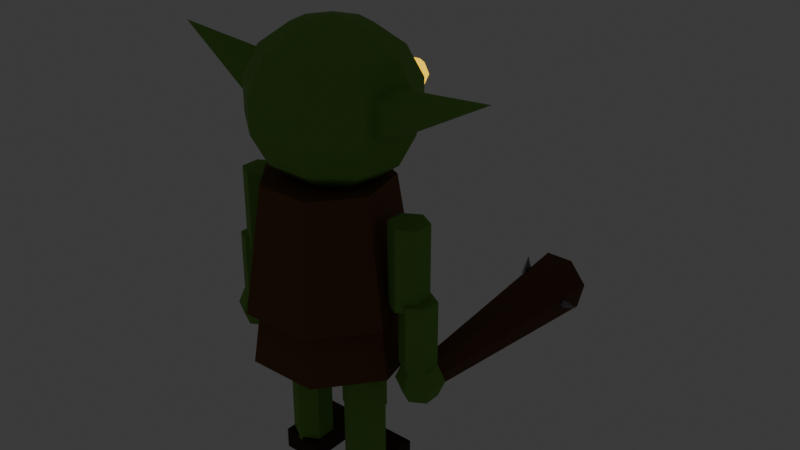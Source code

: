 # Source: goblin.blend  (saved by Blender 5.2.44; exported with 4.5.12 LTS)
import bpy
from mathutils import Matrix  # noqa: F401  (used for matrix-valued properties, if any)

bpy.ops.wm.read_factory_settings(use_empty=True)
scene = bpy.context.scene
scene.name = 'Scene'

# ---- collections
col_collection = bpy.data.collections.new('Collection'); scene.collection.children.link(col_collection)

# ---- materials (node trees are filled in below, after node groups)
mat_cuirsombre = bpy.data.materials.new('CuirSombre')
mat_cuirsombre.diffuse_color = (0.03968, 0.01533, 0.005981, 1.0)
mat_haillons = bpy.data.materials.new('Haillons')
mat_haillons.diffuse_color = (0.1789, 0.07324, 0.01961, 1.0)
mat_peaugobelin = bpy.data.materials.new('PeauGobelin')
mat_peaugobelin.diffuse_color = (0.1706, 0.3931, 0.05497, 1.0)
mat_yeuxjaunes = bpy.data.materials.new('YeuxJaunes')
mat_yeuxjaunes.diffuse_color = (1.0, 0.6921, 0.01002, 1.0)
mat_dents = bpy.data.materials.new('Dents')
mat_dents.diffuse_color = (0.89, 0.8276, 0.6038, 1.0)
mat_boismassue = bpy.data.materials.new('BoisMassue')
mat_boismassue.diffuse_color = (0.1193, 0.04696, 0.01341, 1.0)
mat_clous = bpy.data.materials.new('Clous')
mat_clous.diffuse_color = (0.2633, 0.2633, 0.3185, 1.0)

# ---- material node trees
mat_cuirsombre.use_nodes = True; mat_cuirsombre.node_tree.nodes.clear()
_N = mat_cuirsombre.node_tree.nodes; _L = mat_cuirsombre.node_tree.links
n0 = _N.new('ShaderNodeBsdfPrincipled'); n0.name = 'BSDF guidée'; n0.location = (-200, 100)
n0.inputs[0].default_value = (0.03968, 0.01533, 0.005981, 1.0)
n0.inputs[2].default_value = 0.8
n0.inputs[10].default_value = 0.005
n1 = _N.new('ShaderNodeOutputMaterial'); n1.name = 'Sortie matériau'; n1.location = (200, 100)
_L.new(n0.outputs[0], n1.inputs[0])
n1.is_active_output = True
mat_haillons.use_nodes = True; mat_haillons.node_tree.nodes.clear()
_N = mat_haillons.node_tree.nodes; _L = mat_haillons.node_tree.links
n0 = _N.new('ShaderNodeBsdfPrincipled'); n0.name = 'BSDF guidée'; n0.location = (-200, 100)
n0.inputs[0].default_value = (0.1789, 0.07324, 0.01961, 1.0)
n0.inputs[2].default_value = 0.8
n0.inputs[10].default_value = 0.005
n1 = _N.new('ShaderNodeOutputMaterial'); n1.name = 'Sortie matériau'; n1.location = (200, 100)
_L.new(n0.outputs[0], n1.inputs[0])
n1.is_active_output = True
mat_peaugobelin.use_nodes = True; mat_peaugobelin.node_tree.nodes.clear()
_N = mat_peaugobelin.node_tree.nodes; _L = mat_peaugobelin.node_tree.links
n0 = _N.new('ShaderNodeBsdfPrincipled'); n0.name = 'BSDF guidée'; n0.location = (-200, 100)
n0.inputs[0].default_value = (0.1706, 0.3931, 0.05497, 1.0)
n0.inputs[2].default_value = 0.8
n0.inputs[10].default_value = 0.005
n1 = _N.new('ShaderNodeOutputMaterial'); n1.name = 'Sortie matériau'; n1.location = (200, 100)
_L.new(n0.outputs[0], n1.inputs[0])
n1.is_active_output = True
mat_yeuxjaunes.use_nodes = True; mat_yeuxjaunes.node_tree.nodes.clear()
_N = mat_yeuxjaunes.node_tree.nodes; _L = mat_yeuxjaunes.node_tree.links
n0 = _N.new('ShaderNodeBsdfPrincipled'); n0.name = 'BSDF guidée'; n0.location = (-200, 100)
n0.inputs[0].default_value = (1.0, 0.6921, 0.01002, 1.0)
n0.inputs[2].default_value = 0.8
n0.inputs[10].default_value = 0.005
n0.inputs[27].default_value = (1.0, 0.6038, 0.01002, 1.0)
n0.inputs[28].default_value = 1.5
n1 = _N.new('ShaderNodeOutputMaterial'); n1.name = 'Sortie matériau'; n1.location = (200, 100)
_L.new(n0.outputs[0], n1.inputs[0])
n1.is_active_output = True
mat_dents.use_nodes = True; mat_dents.node_tree.nodes.clear()
_N = mat_dents.node_tree.nodes; _L = mat_dents.node_tree.links
n0 = _N.new('ShaderNodeBsdfPrincipled'); n0.name = 'BSDF guidée'; n0.location = (-200, 100)
n0.inputs[0].default_value = (0.89, 0.8276, 0.6038, 1.0)
n0.inputs[2].default_value = 0.8
n0.inputs[10].default_value = 0.005
n1 = _N.new('ShaderNodeOutputMaterial'); n1.name = 'Sortie matériau'; n1.location = (200, 100)
_L.new(n0.outputs[0], n1.inputs[0])
n1.is_active_output = True
mat_boismassue.use_nodes = True; mat_boismassue.node_tree.nodes.clear()
_N = mat_boismassue.node_tree.nodes; _L = mat_boismassue.node_tree.links
n0 = _N.new('ShaderNodeBsdfPrincipled'); n0.name = 'BSDF guidée'; n0.location = (-200, 100)
n0.inputs[0].default_value = (0.1193, 0.04696, 0.01341, 1.0)
n0.inputs[2].default_value = 0.8
n0.inputs[10].default_value = 0.005
n1 = _N.new('ShaderNodeOutputMaterial'); n1.name = 'Sortie matériau'; n1.location = (200, 100)
_L.new(n0.outputs[0], n1.inputs[0])
n1.is_active_output = True
mat_clous.use_nodes = True; mat_clous.node_tree.nodes.clear()
_N = mat_clous.node_tree.nodes; _L = mat_clous.node_tree.links
n0 = _N.new('ShaderNodeBsdfPrincipled'); n0.name = 'BSDF guidée'; n0.location = (-200, 100)
n0.inputs[0].default_value = (0.2633, 0.2633, 0.3185, 1.0)
n0.inputs[1].default_value = 0.8
n0.inputs[2].default_value = 0.3
n0.inputs[10].default_value = 0.005
n1 = _N.new('ShaderNodeOutputMaterial'); n1.name = 'Sortie matériau'; n1.location = (200, 100)
_L.new(n0.outputs[0], n1.inputs[0])
n1.is_active_output = True

# ---- world
world_world = bpy.data.worlds.new('World'); scene.world = world_world
world_world.use_nodes = True; world_world.node_tree.nodes.clear()
_N = world_world.node_tree.nodes; _L = world_world.node_tree.links
n0 = _N.new('ShaderNodeOutputWorld'); n0.name = 'World Output'; n0.location = (200, 100)
n1 = _N.new('ShaderNodeBackground'); n1.name = 'Background'; n1.location = (-200, 100)
n1.inputs[0].default_value = (0.05088, 0.05088, 0.05088, 1.0)
_L.new(n1.outputs[0], n0.inputs[0])
n0.is_active_output = True
world_world.color = (0.05088, 0.05088, 0.05088)
world_world.sun_shadow_jitter_overblur = 0.0

# ---- meshes
me_goblinbody = bpy.data.meshes.new('GoblinBody')
me_goblinbody.from_pydata([(-0.18, -0.13, 0.56), (-0.18, -0.13, 0.72), (-0.18, 0.13, 0.56), (-0.18, 0.13, 0.72), (0.18, -0.13, 0.56), (0.18, -0.13, 0.72), (0.18, 0.13, 0.56), (0.18, 0.13, 0.72), (0.0, 0.12, 1.06), (0.0, 0.2023, 1.026), (0.0, 0.3, 0.52), (0.0, 0.27, 0.72), (0.2345, 0.187, 0.52), (0.2111, 0.1683, 0.72), (0.2925, -0.06676, 0.52), (0.2632, -0.06008, 0.72), (0.1302, -0.2703, 0.52), (0.1171, -0.2433, 0.72), (-0.1302, -0.2703, 0.52), (-0.1171, -0.2433, 0.72), (-0.2925, -0.06676, 0.52), (-0.2632, -0.06008, 0.72), (-0.2345, 0.187, 0.52), (-0.2111, 0.1683, 0.72), (0.0, 0.28, 0.72), (0.0, 0.21, 1.18), (0.2345, 0.167, 0.72), (0.1798, 0.1234, 1.18), (0.2925, -0.08676, 0.72), (0.2242, -0.07118, 1.18), (0.1302, -0.2903, 0.72), (0.09979, -0.2272, 1.18), (-0.1302, -0.2903, 0.72), (-0.09979, -0.2272, 1.18), (-0.2925, -0.08676, 0.72), (-0.2242, -0.07118, 1.18), (-0.2345, 0.167, 0.72), (-0.1798, 0.1234, 1.18), (0.2976, 0.06986, 1.482), (0.2387, 0.05998, 1.594), (0.0, 0.2023, 0.7344), (0.0, 0.12, 0.7), (0.1325, 0.04219, 1.671), (0.08313, 0.1782, 1.026), (0.1345, 0.2141, 0.9356), (0.1345, 0.2141, 0.8244), (0.08313, 0.1782, 0.7344), (0.0, 0.02, 1.699), (0.12, 0.2311, 1.431), (0.1176, 0.12, 1.026), (0.1902, 0.12, 0.9356), (0.1902, 0.12, 0.8244), (0.1176, 0.12, 0.7344), (0.08646, 0.1179, 1.671), (0.1558, 0.1964, 1.594), (0.08313, 0.06181, 1.026), (0.1345, 0.02585, 0.9356), (0.1345, 0.02585, 0.8244), (0.08313, 0.06181, 0.7344), (0.1943, 0.2399, 1.482), (0.1943, 0.2399, 1.358), (0.0, 0.03771, 1.026), (0.0, -0.01315, 0.9356), (0.0, -0.01315, 0.8244), (0.0, 0.03771, 0.7344), (0.1558, 0.1964, 1.246), (0.08646, 0.1179, 1.169), (-0.08313, 0.06181, 1.026), (-0.1345, 0.02585, 0.9356), (-0.1345, 0.02585, 0.8244), (-0.08313, 0.06181, 0.7344), (0.0, 0.02, 1.141), (0.12, 0.215, 1.47), (-0.1176, 0.12, 1.026), (-0.1902, 0.12, 0.9356), (-0.1902, 0.12, 0.8244), (-0.1176, 0.12, 0.7344), (0.12, 0.2311, 1.509), (0.1537, 0.2506, 1.509), (-0.08313, 0.1782, 1.026), (-0.1345, 0.2141, 0.9356), (-0.1345, 0.2141, 0.8244), (-0.08313, 0.1782, 0.7344), (0.1676, 0.2425, 1.47), (0.1537, 0.2506, 1.431), (0.12, 0.27, 1.415), (0.0, 0.2531, 0.9356), (0.0, 0.2531, 0.8244), (0.12, 0.27, 1.525), (-0.1831, -0.1009, 1.485), (0.2976, 0.06986, 1.358), (0.2387, 0.05998, 1.246), (0.1325, 0.04219, 1.169), (-0.12, 0.3089, 1.431), (0.2617, -0.1236, 1.482), (0.2099, -0.09512, 1.594), (0.1165, -0.04389, 1.671), (0.1537, 0.2894, 1.431), (0.2617, -0.1236, 1.358), (0.2099, -0.09512, 1.246), (0.1165, -0.04389, 1.169), (0.1676, 0.2975, 1.47), (0.1034, -0.2498, 1.482), (0.08289, -0.1964, 1.594), (0.046, -0.1001, 1.671), (0.6387, -0.02, 1.571), (0.1034, -0.2498, 1.358), (0.08289, -0.1964, 1.246), (0.046, -0.1001, 1.169), (0.1719, 0.0109, 1.519), (-0.1034, -0.2498, 1.482), (-0.08289, -0.1964, 1.594), (-0.046, -0.1001, 1.671), (0.12, 0.3089, 1.509), (-0.1034, -0.2498, 1.358), (-0.08289, -0.1964, 1.246), (-0.046, -0.1001, 1.169), (0.1831, -0.1009, 1.485), (-0.2617, -0.1236, 1.482), (-0.2099, -0.09512, 1.594), (-0.1165, -0.04389, 1.671), (0.12, 0.325, 1.47), (-0.2617, -0.1236, 1.358), (-0.2099, -0.09512, 1.246), (-0.1165, -0.04389, 1.169), (0.2194, -0.1009, 1.373), (-0.2976, 0.06986, 1.482), (-0.2387, 0.05998, 1.594), (-0.1325, 0.04219, 1.671), (-0.1719, 0.0109, 1.519), (-0.2976, 0.06986, 1.358), (-0.2387, 0.05998, 1.246), (-0.1325, 0.04219, 1.169), (0.2306, 0.0109, 1.338), (-0.1943, 0.2399, 1.482), (-0.1558, 0.1964, 1.594), (-0.08646, 0.1179, 1.671), (-0.12, 0.27, 1.415), (-0.1943, 0.2399, 1.358), (-0.1558, 0.1964, 1.246), (-0.08646, 0.1179, 1.169), (0.2013, 0.08, 1.429), (-5.96e-08, 0.3071, 1.482), (-8.196e-08, 0.2502, 1.594), (-2.235e-08, 0.1478, 1.671), (0.1537, 0.2894, 1.509), (-5.96e-08, 0.3071, 1.358), (-8.196e-08, 0.2502, 1.246), (-2.235e-08, 0.1478, 1.169), (-0.2013, 0.08, 1.429), (-0.08632, 0.2894, 1.431), (-0.12, 0.27, 1.525), (0.08632, 0.2506, 1.431), (0.07237, 0.2425, 1.47), (0.08632, 0.2506, 1.509), (0.0875, 0.285, 1.305), (0.0875, 0.285, 1.235), (0.08632, 0.2894, 1.431), (0.07237, 0.2975, 1.47), (0.08632, 0.2894, 1.509), (0.0875, 0.255, 1.305), (0.0875, 0.255, 1.235), (0.12, 0.3089, 1.431), (0.0525, 0.285, 1.305), (0.0525, 0.285, 1.235), (0.0525, 0.255, 1.305), (0.0525, 0.255, 1.235), (-0.12, 0.325, 1.47), (-0.2194, -0.1009, 1.373), (-0.12, 0.3089, 1.509), (-0.2306, 0.0109, 1.338), (-0.6387, -0.02, 1.571), (0.03527, 0.2531, 1.41), (0.33, 0.07, 1.1), (-0.07237, 0.2975, 1.47), (-0.08632, 0.2894, 1.509), (-0.08632, 0.2506, 1.431), (0.05706, 0.2647, 1.344), (0.3906, 0.035, 0.8), (-0.07237, 0.2425, 1.47), (-0.08632, 0.2506, 1.509), (-0.12, 0.2311, 1.431), (0.0, 0.2719, 1.304), (0.3906, 0.035, 1.1), (-0.12, 0.215, 1.47), (-0.12, 0.2311, 1.509), (-0.1537, 0.2506, 1.431), (0.38, 0.0601, 0.5901), (-0.0525, 0.285, 1.305), (-0.1676, 0.2425, 1.47), (-0.1537, 0.2506, 1.509), (-0.1537, 0.2894, 1.431), (-0.0525, 0.285, 1.235), (-0.0525, 0.255, 1.305), (-0.1676, 0.2975, 1.47), (-0.1537, 0.2894, 1.509), (-0.0525, 0.255, 1.235), (-0.0875, 0.285, 1.305), (-0.0875, 0.285, 1.235), (-0.0875, 0.255, 1.305), (-0.0875, 0.255, 1.235), (0.33, 0.07, 0.8), (-0.03527, 0.2531, 1.41), (0.38, 0.0, 0.615), (-0.05706, 0.2647, 1.344), (0.0, 0.4585, 1.397), (0.3906, -0.035, 0.8), (0.3906, -0.035, 1.1), (0.33, -0.07, 0.8), (0.33, -0.07, 1.1), (0.2694, -0.035, 0.8), (0.2694, -0.035, 1.1), (0.2694, 0.035, 0.8), (0.2694, 0.035, 1.1), (0.37, 0.065, 0.59), (0.37, 0.065, 0.83), (0.4263, 0.0325, 0.59), (0.4263, 0.0325, 0.83), (0.4263, -0.0325, 0.59), (0.4263, -0.0325, 0.83), (0.37, -0.065, 0.59), (0.37, -0.065, 0.83), (0.3137, -0.0325, 0.59), (0.3137, -0.0325, 0.83), (0.3137, 0.0325, 0.59), (0.3137, 0.0325, 0.83), (0.38, 0.085, 0.53), (0.38, 0.0601, 0.4699), (0.38, 0.0, 0.445), (0.4321, 0.03005, 0.5901), (0.13, 0.075, 0.07), (0.4536, 0.0425, 0.53), (0.4321, 0.03005, 0.4699), (0.06072, 0.04, 0.6), (0.4321, -0.03005, 0.5901), (0.06072, 0.04, 0.32), (0.4536, -0.0425, 0.53), (0.4321, -0.03005, 0.4699), (0.06072, -0.04, 0.6), (0.38, -0.0601, 0.5901), (0.06072, -0.04, 0.32), (0.38, -0.085, 0.53), (0.38, -0.0601, 0.4699), (0.13, -0.08, 0.6), (0.3279, -0.03005, 0.5901), (0.13, -0.08, 0.32), (0.3064, -0.0425, 0.53), (0.3279, -0.03005, 0.4699), (0.1993, -0.04, 0.6), (0.3279, 0.03005, 0.5901), (0.1993, -0.04, 0.32), (0.3064, 0.0425, 0.53), (0.3279, 0.03005, 0.4699), (0.1993, 0.04, 0.6), (0.1993, 0.04, 0.32), (0.13, 0.08, 0.6), (0.13, 0.08, 0.32), (0.06, -0.07, 0.08), (0.06, -0.07, 0.0), (0.13, 0.075, 0.33), (0.195, 0.0375, 0.07), (0.195, 0.0375, 0.33), (0.195, -0.0375, 0.07), (0.195, -0.0375, 0.33), (0.13, -0.075, 0.07), (0.13, -0.075, 0.33), (0.06505, -0.0375, 0.07), (0.06505, -0.0375, 0.33), (0.06505, 0.0375, 0.07), (0.06505, 0.0375, 0.33), (0.06, 0.17, 0.0), (0.06, 0.17, 0.08), (0.2, -0.07, 0.0), (0.2, -0.07, 0.08), (0.2, 0.17, 0.0), (0.2, 0.17, 0.08), (-0.38, 0.0, 0.615), (-0.38, 0.0601, 0.5901), (-0.33, 0.07, 0.8), (-0.33, 0.07, 1.1), (-0.2694, 0.035, 0.8), (-0.2694, 0.035, 1.1), (-0.2694, -0.035, 0.8), (-0.2694, -0.035, 1.1), (-0.33, -0.07, 0.8), (-0.33, -0.07, 1.1), (-0.3906, -0.035, 0.8), (-0.3906, -0.035, 1.1), (-0.3906, 0.035, 0.8), (-0.3906, 0.035, 1.1), (-0.37, 0.065, 0.59), (-0.37, 0.065, 0.83), (-0.3137, 0.0325, 0.59), (-0.3137, 0.0325, 0.83), (-0.3137, -0.0325, 0.59), (-0.3137, -0.0325, 0.83), (-0.37, -0.065, 0.59), (-0.37, -0.065, 0.83), (-0.4263, -0.0325, 0.59), (-0.4263, -0.0325, 0.83), (-0.4263, 0.0325, 0.59), (-0.4263, 0.0325, 0.83), (-0.38, 0.085, 0.53), (-0.38, 0.0601, 0.4699), (-0.38, 0.0, 0.445), (-0.13, 0.075, 0.07), (-0.3279, 0.03005, 0.5901), (-0.3064, 0.0425, 0.53), (-0.3279, 0.03005, 0.4699), (-0.1993, 0.04, 0.6), (-0.1993, 0.04, 0.32), (-0.3279, -0.03005, 0.5901), (-0.3064, -0.0425, 0.53), (-0.3279, -0.03005, 0.4699), (-0.1993, -0.04, 0.6), (-0.1993, -0.04, 0.32), (-0.38, -0.0601, 0.5901), (-0.38, -0.085, 0.53), (-0.38, -0.0601, 0.4699), (-0.13, -0.08, 0.6), (-0.13, -0.08, 0.32), (-0.4321, -0.03005, 0.5901), (-0.4536, -0.0425, 0.53), (-0.4321, -0.03005, 0.4699), (-0.06072, -0.04, 0.6), (-0.06072, -0.04, 0.32), (-0.4321, 0.03005, 0.5901), (-0.4536, 0.0425, 0.53), (-0.4321, 0.03005, 0.4699), (-0.06072, 0.04, 0.6), (-0.06072, 0.04, 0.32), (-0.13, 0.08, 0.6), (-0.13, 0.08, 0.32), (-0.2, -0.07, 0.08), (-0.2, -0.07, 0.0), (-0.13, 0.075, 0.33), (-0.06505, 0.0375, 0.07), (-0.06505, 0.0375, 0.33), (-0.06505, -0.0375, 0.07), (-0.06505, -0.0375, 0.33), (-0.13, -0.075, 0.07), (-0.13, -0.075, 0.33), (-0.195, -0.0375, 0.07), (-0.195, -0.0375, 0.33), (-0.195, 0.0375, 0.07), (-0.195, 0.0375, 0.33), (-0.2, 0.17, 0.0), (-0.2, 0.17, 0.08), (-0.06, -0.07, 0.0), (-0.06, -0.07, 0.08), (-0.06, 0.17, 0.0), (-0.06, 0.17, 0.08), (0.345, 0.72, 0.5939), (0.38, -0.005, 0.48), (0.38, 0.845, 0.41), (0.4191, -0.005, 0.4988), (0.4738, 0.845, 0.4552), (0.4287, -0.005, 0.5411), (0.497, 0.845, 0.5567), (0.4017, -0.005, 0.575), (0.4321, 0.845, 0.6381), (0.3583, -0.005, 0.575), (0.3279, 0.845, 0.6381), (0.3313, -0.005, 0.5411), (0.263, 0.845, 0.5567), (0.3409, -0.005, 0.4988), (0.2862, 0.845, 0.4552), (0.46, 0.745, 0.53), (0.46, 0.72, 0.505), (0.32, 0.745, 0.5939), (0.46, 0.695, 0.53), (0.345, 0.72, 0.3861), (0.46, 0.72, 0.555), (0.54, 0.72, 0.53), (0.32, 0.745, 0.3861), (0.32, 0.695, 0.5939), (0.295, 0.72, 0.5939), (0.32, 0.72, 0.6739), (0.32, 0.695, 0.3861), (0.295, 0.72, 0.3861), (0.32, 0.72, 0.4661)], [], [(0, 1, 3, 2), (2, 3, 7, 6), (6, 7, 5, 4), (4, 5, 1, 0), (2, 6, 4, 0), (7, 3, 1, 5), (30, 31, 33, 32), (26, 27, 29, 28), (10, 11, 13, 12), (43, 8, 49), (86, 9, 43, 44), (12, 13, 15, 14), (46, 45, 51, 52), (41, 52, 58), (14, 15, 17, 16), (28, 29, 31, 30), (24, 25, 27, 26), (16, 17, 19, 18), (41, 40, 46), (45, 44, 50, 51), (18, 19, 21, 20), (13, 11, 23, 21, 19, 17, 15), (49, 8, 55), (20, 21, 23, 22), (87, 86, 44, 45), (44, 43, 49, 50), (22, 23, 11, 10), (10, 12, 14, 16, 18, 20, 22), (40, 87, 45, 46), (32, 33, 35, 34), (29, 27, 25, 37, 35, 33, 31), (9, 8, 43), (34, 35, 37, 36), (51, 50, 56, 57), (41, 46, 52), (36, 37, 25, 24), (32, 34, 36, 24, 26, 28, 30), (50, 49, 55, 56), (52, 51, 57, 58), (57, 56, 62, 63), (55, 8, 61), (41, 58, 64), (56, 55, 61, 62), (58, 57, 63, 64), (63, 62, 68, 69), (61, 8, 67), (41, 64, 70), (62, 61, 67, 68), (64, 63, 69, 70), (69, 68, 74, 75), (67, 8, 73), (41, 70, 76), (68, 67, 73, 74), (70, 69, 75, 76), (75, 74, 80, 81), (73, 8, 79), (41, 76, 82), (74, 73, 79, 80), (76, 75, 81, 82), (81, 80, 86, 87), (79, 8, 9), (41, 82, 40), (80, 79, 9, 86), (82, 81, 87, 40), (148, 147, 65, 66), (143, 144, 53, 54), (146, 142, 59, 60), (147, 146, 60, 65), (71, 148, 66), (144, 47, 53), (142, 143, 54, 59), (60, 59, 38, 90), (71, 66, 92), (59, 54, 39, 38), (66, 65, 91, 92), (54, 53, 42, 39), (65, 60, 90, 91), (53, 47, 42), (42, 47, 96), (91, 90, 98, 99), (39, 42, 96, 95), (92, 91, 99, 100), (38, 39, 95, 94), (71, 92, 100), (90, 38, 94, 98), (96, 47, 104), (71, 100, 108), (94, 95, 103, 102), (99, 98, 106, 107), (98, 94, 102, 106), (100, 99, 107, 108), (95, 96, 104, 103), (104, 47, 112), (102, 103, 111, 110), (108, 107, 115, 116), (106, 102, 110, 114), (103, 104, 112, 111), (71, 108, 116), (107, 106, 114, 115), (110, 111, 119, 118), (116, 115, 123, 124), (114, 110, 118, 122), (111, 112, 120, 119), (71, 116, 124), (115, 114, 122, 123), (112, 47, 120), (122, 118, 126, 130), (119, 120, 128, 127), (71, 124, 132), (123, 122, 130, 131), (120, 47, 128), (118, 119, 127, 126), (124, 123, 131, 132), (127, 128, 136, 135), (71, 132, 140), (131, 130, 138, 139), (128, 47, 136), (126, 127, 135, 134), (132, 131, 139, 140), (130, 126, 134, 138), (71, 140, 148), (139, 138, 146, 147), (136, 47, 144), (134, 135, 143, 142), (140, 139, 147, 148), (138, 134, 142, 146), (135, 136, 144, 143), (121, 113, 145, 101), (145, 88, 78), (141, 105, 133), (101, 145, 78, 83), (97, 101, 83, 84), (133, 105, 125), (85, 162, 97), (85, 97, 84), (125, 105, 117), (162, 121, 101, 97), (141, 133, 125, 117, 109), (117, 105, 109), (113, 88, 145), (85, 84, 48), (109, 105, 141), (78, 88, 77), (84, 83, 72, 48), (83, 78, 77, 72), (72, 77, 154, 153), (77, 88, 154), (85, 48, 152), (48, 72, 153, 152), (154, 88, 159), (153, 154, 159, 158), (85, 152, 157), (152, 153, 158, 157), (158, 159, 113, 121), (85, 157, 162), (157, 158, 121, 162), (159, 88, 113), (166, 165, 163, 164), (164, 163, 155, 156), (156, 155, 160, 161), (161, 160, 165, 166), (164, 156, 161, 166), (155, 163, 165, 160), (93, 167, 174, 150), (137, 150, 176), (149, 171, 129), (150, 174, 179, 176), (175, 151, 180), (129, 171, 89), (137, 93, 150), (174, 175, 180, 179), (89, 171, 168), (169, 151, 175), (149, 129, 89, 168, 170), (168, 171, 170), (167, 169, 175, 174), (180, 151, 185), (170, 171, 149), (176, 179, 184, 181), (179, 180, 185, 184), (137, 176, 181), (184, 185, 190, 189), (181, 184, 189, 186), (185, 151, 190), (137, 181, 186), (137, 186, 191), (189, 190, 195, 194), (186, 189, 194, 191), (190, 151, 195), (137, 191, 93), (194, 195, 169, 167), (191, 194, 167, 93), (195, 151, 169), (200, 199, 197, 198), (198, 197, 188, 192), (192, 188, 193, 196), (196, 193, 199, 200), (198, 192, 196, 200), (188, 197, 199, 193), (228, 232, 237), (214, 215, 217, 216), (182, 205, 177), (231, 229, 234, 236), (229, 203, 234), (177, 205, 172), (236, 234, 239, 241), (178, 183, 207, 206), (172, 205, 202), (187, 203, 229), (182, 177, 172, 202, 204), (202, 205, 204), (201, 173, 183, 178), (206, 207, 209, 208), (204, 205, 182), (228, 227, 232), (237, 236, 241, 242), (208, 209, 211, 210), (209, 207, 183, 173, 213, 211), (232, 231, 236, 237), (210, 211, 213, 212), (218, 219, 221, 220), (216, 217, 219, 218), (212, 213, 173, 201), (178, 206, 208, 210, 212, 201), (220, 221, 223, 222), (226, 187, 229, 231), (216, 218, 220, 222, 224, 214), (222, 223, 225, 224), (227, 226, 231, 232), (234, 203, 239), (224, 225, 215, 214), (223, 221, 219, 217, 215, 225), (228, 237, 242), (228, 242, 247), (241, 239, 244, 246), (242, 241, 246, 247), (239, 203, 244), (244, 203, 249), (228, 247, 252), (246, 244, 249, 251), (247, 246, 251, 252), (249, 203, 187), (228, 252, 227), (251, 249, 187, 226), (252, 251, 226, 227), (307, 306, 311, 312), (272, 273, 257, 258), (256, 255, 253, 254), (270, 271, 275, 274), (312, 311, 316, 317), (254, 253, 248, 250), (274, 275, 273, 272), (230, 259, 261, 260), (250, 248, 243, 245), (303, 302, 307, 308), (270, 274, 272, 258), (245, 243, 238, 240), (253, 255, 233, 238, 243, 248), (304, 303, 308), (240, 238, 233, 235), (262, 263, 265, 264), (260, 261, 263, 262), (235, 233, 255, 256), (256, 254, 250, 245, 240, 235), (264, 265, 267, 266), (263, 261, 259, 269, 267, 265), (258, 257, 271, 270), (266, 267, 269, 268), (278, 279, 281, 280), (275, 271, 257, 273), (268, 269, 259, 230), (264, 266, 268, 230, 260, 262), (280, 281, 283, 282), (277, 276, 306), (290, 291, 293, 292), (282, 283, 285, 284), (304, 308, 313), (306, 276, 311), (284, 285, 287, 286), (283, 281, 279, 289, 287, 285), (304, 313, 318), (286, 287, 289, 288), (294, 295, 297, 296), (292, 293, 295, 294), (288, 289, 279, 278), (278, 280, 282, 284, 286, 288), (296, 297, 299, 298), (295, 293, 291, 301, 299, 297), (302, 277, 306, 307), (298, 299, 301, 300), (311, 276, 316), (308, 307, 312, 313), (300, 301, 291, 290), (296, 298, 300, 290, 292, 294), (313, 312, 317, 318), (316, 276, 321), (304, 318, 323), (317, 316, 321, 322), (318, 317, 322, 323), (321, 276, 326), (304, 323, 328), (322, 321, 326, 327), (323, 322, 327, 328), (326, 276, 277), (304, 328, 303), (327, 326, 277, 302), (328, 327, 302, 303), (372, 373, 367), (348, 349, 333, 334), (332, 331, 329, 330), (346, 347, 351, 350), (330, 329, 324, 325), (350, 351, 349, 348), (305, 335, 337, 336), (325, 324, 319, 320), (368, 373, 370), (346, 350, 348, 334), (320, 319, 314, 315), (329, 331, 309, 314, 319, 324), (352, 375, 376, 369), (315, 314, 309, 310), (338, 339, 341, 340), (336, 337, 339, 338), (310, 309, 331, 332), (332, 330, 325, 320, 315, 310), (340, 341, 343, 342), (339, 337, 335, 345, 343, 341), (334, 333, 347, 346), (342, 343, 345, 344), (353, 354, 356, 355), (351, 347, 333, 349), (344, 345, 335, 305), (340, 342, 344, 305, 336, 338), (355, 356, 358, 357), (371, 380, 378), (357, 358, 360, 359), (370, 373, 372), (367, 373, 368), (359, 360, 362, 361), (372, 367, 368, 370), (352, 377, 375), (361, 362, 364, 363), (358, 356, 354, 366, 364, 362, 360), (369, 377, 352), (363, 364, 366, 365), (374, 380, 371), (365, 366, 354, 353), (353, 355, 357, 359, 361, 363, 365), (375, 377, 376), (376, 377, 369), (371, 378, 379, 374), (378, 380, 379), (379, 380, 374)])
me_goblinbody.polygons.foreach_set('material_index', [0, 0, 0, 0, 0, 0, 1, 1, 1, 2, 2, 1, 2, 2, 1, 1, 1, 1, 2, 2, 1, 1, 2, 1, 2, 2, 1, 1, 2, 1, 1, 2, 1, 2, 2, 1, 1, 2, 2, 2, 2, 2, 2, 2, 2, 2, 2, 2, 2, 2, 2, 2, 2, 2, 2, 2, 2, 2, 2, 2, 2, 2, 2, 2, 2, 2, 2, 2, 2, 2, 2, 2, 2, 2, 2, 2, 2, 2, 2, 2, 2, 2, 2, 2, 2, 2, 2, 2, 2, 2, 2, 2, 2, 2, 2, 2, 2, 2, 2, 2, 2, 2, 2, 2, 2, 2, 2, 2, 2, 2, 2, 2, 2, 2, 2, 2, 2, 2, 2, 2, 2, 2, 2, 2, 2, 2, 2, 3, 3, 2, 3, 3, 2, 3, 3, 2, 3, 2, 2, 3, 3, 2, 3, 3, 3, 3, 3, 3, 3, 3, 3, 3, 3, 3, 3, 3, 3, 4, 4, 4, 4, 4, 4, 3, 3, 2, 3, 3, 2, 3, 3, 2, 3, 2, 2, 3, 3, 2, 3, 3, 3, 3, 3, 3, 3, 3, 3, 3, 3, 3, 3, 3, 3, 4, 4, 4, 4, 4, 4, 2, 2, 2, 2, 2, 2, 2, 2, 2, 2, 2, 2, 2, 2, 2, 2, 2, 2, 2, 2, 2, 2, 2, 2, 2, 2, 2, 2, 2, 2, 2, 2, 2, 2, 2, 2, 2, 2, 2, 2, 2, 2, 2, 2, 2, 2, 2, 0, 2, 0, 2, 2, 0, 2, 2, 2, 0, 2, 2, 2, 2, 2, 2, 2, 2, 2, 2, 0, 2, 2, 0, 2, 2, 2, 2, 2, 2, 2, 2, 2, 2, 2, 2, 2, 2, 2, 2, 2, 2, 2, 2, 2, 2, 2, 2, 2, 2, 2, 2, 2, 2, 2, 2, 2, 2, 2, 2, 2, 6, 0, 2, 0, 2, 0, 2, 2, 6, 0, 2, 2, 6, 2, 2, 2, 2, 2, 2, 2, 0, 2, 5, 0, 2, 2, 5, 6, 5, 6, 6, 5, 6, 6, 5, 5, 6, 5, 6, 5, 5, 6, 6, 6, 6, 6])
me_goblinbody.materials.append(mat_cuirsombre)
me_goblinbody.materials.append(mat_haillons)
me_goblinbody.materials.append(mat_peaugobelin)
me_goblinbody.materials.append(mat_yeuxjaunes)
me_goblinbody.materials.append(mat_dents)
me_goblinbody.materials.append(mat_boismassue)
me_goblinbody.materials.append(mat_clous)
me_goblinbody.update()
arm_goblinrig = bpy.data.armatures.new('GoblinRig')  # bones are not reproduced

# ---- objects
ob_goblinrig = bpy.data.objects.new('GoblinRig', arm_goblinrig)
ob_goblinbody = bpy.data.objects.new('GoblinBody', me_goblinbody)

# ---- transforms, parenting, visibility, modifiers, constraints
ob_goblinrig.location = (0.0, 0.0, 0.0)
ob_goblinbody.parent = ob_goblinrig
ob_goblinbody.location = (0.0, 0.0, 0.0)
_vg = ob_goblinbody.vertex_groups.new(name='hips')
_vg.add([0, 1, 2, 3, 4, 5, 6, 7, 10, 11, 12, 13, 14, 15, 16, 17, 18, 19, 20, 21, 22, 23], 1.0, 'REPLACE')
_vg = ob_goblinbody.vertex_groups.new(name='spine')
_vg.add([8, 9, 24, 25, 26, 27, 28, 29, 30, 31, 32, 33, 34, 35, 36, 37, 40, 41, 43, 44, 45, 46, 49, 50, 51, 52, 55, 56, 57, 58, 61, 62, 63, 64, 67, 68, 69, 70, 73, 74, 75, 76, 79, 80, 81, 82, 86, 87], 1.0, 'REPLACE')
_vg = ob_goblinbody.vertex_groups.new(name='head')
_vg.add([38, 39, 42, 47, 48, 53, 54, 59, 60, 65, 66, 71, 72, 77, 78, 83, 84, 85, 88, 89, 90, 91, 92, 93, 94, 95, 96, 97, 98, 99, 100, 101, 102, 103, 104, 105, 106, 107, 108, 109, 110, 111, 112, 113, 114, 115, 116, 117, 118, 119, 120, 121, 122, 123, 124, 125, 126, 127, 128, 129, 130, 131, 132, 133, 134, 135, 136, 137, 138, 139, 140, 141, 142, 143, 144, 145, 146, 147, 148, 149, 150, 151, 152, 153, 154, 155, 156, 157, 158, 159, 160, 161, 162, 163, 164, 165, 166, 167, 168, 169, 170, 171, 172, 174, 175, 176, 177, 179, 180, 181, 182, 184, 185, 186, 188, 189, 190, 191, 192, 193, 194, 195, 196, 197, 198, 199, 200, 202, 204, 205], 1.0, 'REPLACE')
_vg = ob_goblinbody.vertex_groups.new(name='upper_arm.R')
_vg.add([173, 178, 183, 201, 206, 207, 208, 209, 210, 211, 212, 213], 1.0, 'REPLACE')
_vg = ob_goblinbody.vertex_groups.new(name='forearm.R')
_vg.add([214, 215, 216, 217, 218, 219, 220, 221, 222, 223, 224, 225], 1.0, 'REPLACE')
_vg = ob_goblinbody.vertex_groups.new(name='hand.R')
_vg.add([187, 203, 226, 227, 228, 229, 231, 232, 234, 236, 237, 239, 241, 242, 244, 246, 247, 249, 251, 252, 352, 353, 354, 355, 356, 357, 358, 359, 360, 361, 362, 363, 364, 365, 366, 367, 368, 369, 370, 371, 372, 373, 374, 375, 376, 377, 378, 379, 380], 1.0, 'REPLACE')
_vg = ob_goblinbody.vertex_groups.new(name='thigh.R')
_vg.add([233, 235, 238, 240, 243, 245, 248, 250, 253, 254, 255, 256], 1.0, 'REPLACE')
_vg = ob_goblinbody.vertex_groups.new(name='shin.R')
_vg.add([230, 259, 260, 261, 262, 263, 264, 265, 266, 267, 268, 269], 1.0, 'REPLACE')
_vg = ob_goblinbody.vertex_groups.new(name='foot.R')
_vg.add([257, 258, 270, 271, 272, 273, 274, 275], 1.0, 'REPLACE')
_vg = ob_goblinbody.vertex_groups.new(name='upper_arm.L')
_vg.add([278, 279, 280, 281, 282, 283, 284, 285, 286, 287, 288, 289], 1.0, 'REPLACE')
_vg = ob_goblinbody.vertex_groups.new(name='forearm.L')
_vg.add([290, 291, 292, 293, 294, 295, 296, 297, 298, 299, 300, 301], 1.0, 'REPLACE')
_vg = ob_goblinbody.vertex_groups.new(name='hand.L')
_vg.add([276, 277, 302, 303, 304, 306, 307, 308, 311, 312, 313, 316, 317, 318, 321, 322, 323, 326, 327, 328], 1.0, 'REPLACE')
_vg = ob_goblinbody.vertex_groups.new(name='thigh.L')
_vg.add([309, 310, 314, 315, 319, 320, 324, 325, 329, 330, 331, 332], 1.0, 'REPLACE')
_vg = ob_goblinbody.vertex_groups.new(name='shin.L')
_vg.add([305, 335, 336, 337, 338, 339, 340, 341, 342, 343, 344, 345], 1.0, 'REPLACE')
_vg = ob_goblinbody.vertex_groups.new(name='foot.L')
_vg.add([333, 334, 346, 347, 348, 349, 350, 351], 1.0, 'REPLACE')
_m = ob_goblinbody.modifiers.new('Armature', 'ARMATURE')
_m.object = ob_goblinrig

# ---- collection membership
scene.collection.objects.link(ob_goblinrig)
scene.collection.objects.link(ob_goblinbody)

# ---- scene / render settings (as saved in the file)
scene.frame_start = 1; scene.frame_end = 250; scene.frame_set(1)
scene.render.engine = 'BLENDER_EEVEE_NEXT'
scene.render.fps = 30
scene.render.bake_bias = 0.0
scene.render.bake_samples = 0
scene.render.compositor_device = 'GPU'
scene.eevee.use_volume_custom_range = False
scene.eevee.fast_gi_thickness_near = 0.1
scene.eevee.fast_gi_thickness_far = 0.0
scene.eevee.ray_tracing_options.screen_trace_thickness = 0.1
bpy.context.view_layer.update()

# ---- added for rendering (the .blend has no active camera): camera
cam_auto = bpy.data.cameras.new('AutoCamera')
cam_auto.lens = 50.0
cam_auto.sensor_width = 36.0
cam_auto.clip_end = 1000.0
ob_auto_camera = bpy.data.objects.new('AutoCamera', cam_auto)
scene.collection.objects.link(ob_auto_camera)
ob_auto_camera.location = (2.28985, -2.39662, 2.67564)
ob_auto_camera.rotation_euler = (1.09748, -7.21219e-08, 0.694738)
scene.camera = ob_auto_camera
bpy.context.view_layer.update()
